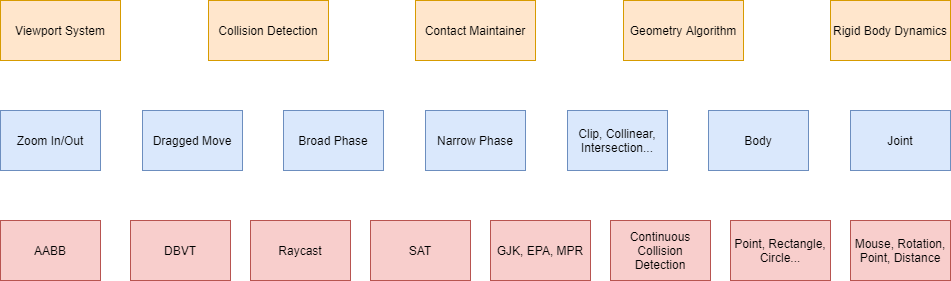

The diagram above was exported from draw.io. Its source (the exported page's mxGraphModel, read from the mxfile embedded in the PNG):
<mxGraphModel dx="1080" dy="471" grid="1" gridSize="10" guides="1" tooltips="1" connect="1" arrows="1" fold="1" page="1" pageScale="1" pageWidth="1169" pageHeight="1654" background="#FFFFFF" math="0" shadow="0">
  <root>
    <mxCell id="0" />
    <mxCell id="1" parent="0" />
    <mxCell id="mRLh6sE5-hus4olMGbHN-1" value="Collision Detection" style="rounded=0;whiteSpace=wrap;html=1;fillColor=#ffe6cc;strokeColor=#d79b00;" vertex="1" parent="1">
      <mxGeometry x="208" y="120" width="120" height="60" as="geometry" />
    </mxCell>
    <mxCell id="mRLh6sE5-hus4olMGbHN-2" value="Broad Phase" style="rounded=0;whiteSpace=wrap;html=1;fillColor=#dae8fc;strokeColor=#6c8ebf;" vertex="1" parent="1">
      <mxGeometry x="283" y="230" width="100" height="60" as="geometry" />
    </mxCell>
    <mxCell id="mRLh6sE5-hus4olMGbHN-3" value="Narrow Phase" style="rounded=0;whiteSpace=wrap;html=1;fillColor=#dae8fc;strokeColor=#6c8ebf;" vertex="1" parent="1">
      <mxGeometry x="425" y="230" width="100" height="60" as="geometry" />
    </mxCell>
    <mxCell id="mRLh6sE5-hus4olMGbHN-5" value="Contact Maintainer" style="rounded=0;whiteSpace=wrap;html=1;fillColor=#ffe6cc;strokeColor=#d79b00;" vertex="1" parent="1">
      <mxGeometry x="415" y="120" width="120" height="60" as="geometry" />
    </mxCell>
    <mxCell id="mRLh6sE5-hus4olMGbHN-6" value="Rigid Body Dynamics" style="rounded=0;whiteSpace=wrap;html=1;fillColor=#ffe6cc;strokeColor=#d79b00;" vertex="1" parent="1">
      <mxGeometry x="830" y="120" width="120" height="60" as="geometry" />
    </mxCell>
    <mxCell id="mRLh6sE5-hus4olMGbHN-7" value="Geometry Algorithm" style="rounded=0;whiteSpace=wrap;html=1;fillColor=#ffe6cc;strokeColor=#d79b00;" vertex="1" parent="1">
      <mxGeometry x="623" y="120" width="120" height="60" as="geometry" />
    </mxCell>
    <mxCell id="mRLh6sE5-hus4olMGbHN-8" value="Viewport System" style="rounded=0;whiteSpace=wrap;html=1;fillColor=#ffe6cc;strokeColor=#d79b00;" vertex="1" parent="1">
      <mxGeometry y="120" width="120" height="60" as="geometry" />
    </mxCell>
    <mxCell id="mRLh6sE5-hus4olMGbHN-9" value="Zoom In/Out" style="rounded=0;whiteSpace=wrap;html=1;fillColor=#dae8fc;strokeColor=#6c8ebf;" vertex="1" parent="1">
      <mxGeometry y="230" width="100" height="60" as="geometry" />
    </mxCell>
    <mxCell id="mRLh6sE5-hus4olMGbHN-10" value="Dragged Move" style="rounded=0;whiteSpace=wrap;html=1;fillColor=#dae8fc;strokeColor=#6c8ebf;" vertex="1" parent="1">
      <mxGeometry x="142" y="230" width="100" height="60" as="geometry" />
    </mxCell>
    <mxCell id="mRLh6sE5-hus4olMGbHN-14" value="SAT" style="rounded=0;whiteSpace=wrap;html=1;fillColor=#f8cecc;strokeColor=#b85450;" vertex="1" parent="1">
      <mxGeometry x="370" y="340" width="100" height="60" as="geometry" />
    </mxCell>
    <mxCell id="mRLh6sE5-hus4olMGbHN-15" value="GJK, EPA, MPR" style="rounded=0;whiteSpace=wrap;html=1;fillColor=#f8cecc;strokeColor=#b85450;" vertex="1" parent="1">
      <mxGeometry x="490" y="340" width="100" height="60" as="geometry" />
    </mxCell>
    <mxCell id="mRLh6sE5-hus4olMGbHN-16" value="Continuous Collision Detection" style="rounded=0;whiteSpace=wrap;html=1;fillColor=#f8cecc;strokeColor=#b85450;" vertex="1" parent="1">
      <mxGeometry x="610" y="340" width="100" height="60" as="geometry" />
    </mxCell>
    <mxCell id="mRLh6sE5-hus4olMGbHN-17" value="AABB" style="rounded=0;whiteSpace=wrap;html=1;fillColor=#f8cecc;strokeColor=#b85450;" vertex="1" parent="1">
      <mxGeometry y="340" width="100" height="60" as="geometry" />
    </mxCell>
    <mxCell id="mRLh6sE5-hus4olMGbHN-18" value="DBVT" style="rounded=0;whiteSpace=wrap;html=1;fillColor=#f8cecc;strokeColor=#b85450;" vertex="1" parent="1">
      <mxGeometry x="130" y="340" width="100" height="60" as="geometry" />
    </mxCell>
    <mxCell id="mRLh6sE5-hus4olMGbHN-20" value="Raycast" style="rounded=0;whiteSpace=wrap;html=1;fillColor=#f8cecc;strokeColor=#b85450;" vertex="1" parent="1">
      <mxGeometry x="250" y="340" width="100" height="60" as="geometry" />
    </mxCell>
    <mxCell id="mRLh6sE5-hus4olMGbHN-21" value="Body" style="rounded=0;whiteSpace=wrap;html=1;fillColor=#dae8fc;strokeColor=#6c8ebf;" vertex="1" parent="1">
      <mxGeometry x="708" y="230" width="100" height="60" as="geometry" />
    </mxCell>
    <mxCell id="mRLh6sE5-hus4olMGbHN-22" value="Joint" style="rounded=0;whiteSpace=wrap;html=1;fillColor=#dae8fc;strokeColor=#6c8ebf;" vertex="1" parent="1">
      <mxGeometry x="850" y="230" width="100" height="60" as="geometry" />
    </mxCell>
    <mxCell id="mRLh6sE5-hus4olMGbHN-23" value="Mouse, Rotation, Point, Distance" style="rounded=0;whiteSpace=wrap;html=1;fillColor=#f8cecc;strokeColor=#b85450;" vertex="1" parent="1">
      <mxGeometry x="850" y="340" width="100" height="60" as="geometry" />
    </mxCell>
    <mxCell id="mRLh6sE5-hus4olMGbHN-24" value="Point, Rectangle, Circle..." style="rounded=0;whiteSpace=wrap;html=1;fillColor=#f8cecc;strokeColor=#b85450;" vertex="1" parent="1">
      <mxGeometry x="730" y="340" width="100" height="60" as="geometry" />
    </mxCell>
    <mxCell id="mRLh6sE5-hus4olMGbHN-25" value="Clip, Collinear, Intersection..." style="rounded=0;whiteSpace=wrap;html=1;fillColor=#dae8fc;strokeColor=#6c8ebf;" vertex="1" parent="1">
      <mxGeometry x="567" y="230" width="100" height="60" as="geometry" />
    </mxCell>
  </root>
</mxGraphModel>